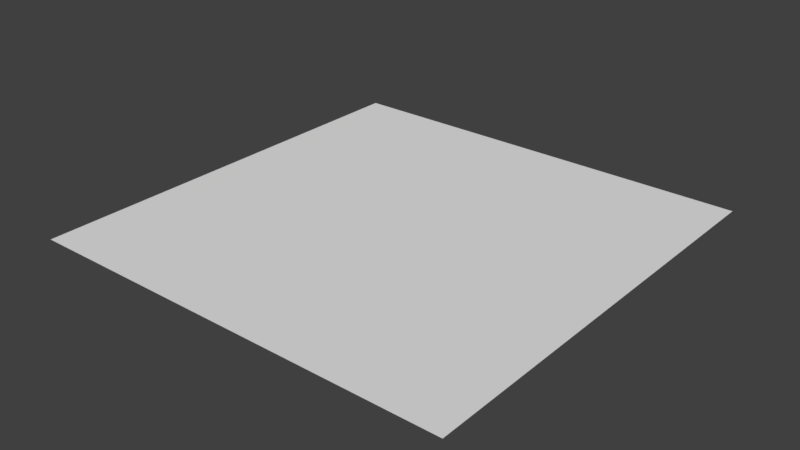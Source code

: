 # Source: floor.blend  (saved by Blender 2.79.0; exported with 4.5.12 LTS)
import bpy
from mathutils import Matrix  # noqa: F401  (used for matrix-valued properties, if any)

bpy.ops.wm.read_factory_settings(use_empty=True)
scene = bpy.context.scene
scene.name = 'Scene'

# ---- collections
col_collection_1 = bpy.data.collections.new('Collection 1'); scene.collection.children.link(col_collection_1)

# ---- world
world_world = bpy.data.worlds.new('World'); scene.world = world_world
world_world.color = (0.05088, 0.05088, 0.05088)
world_world.use_sun_shadow = False
world_world.sun_shadow_jitter_overblur = 0.0
world_world.cycles.sampling_method = 'MANUAL'

# ---- meshes
me_plane = bpy.data.meshes.new('Plane')
me_plane.from_pydata([(-23.57, -23.57, 0.0), (23.57, -23.57, 0.0), (-23.57, 23.57, 0.0), (23.57, 23.57, 0.0)], [], [(0, 1, 3, 2)])
me_plane.use_remesh_preserve_volume = False
me_plane.use_remesh_preserve_attributes = False
me_plane.use_mirror_vertex_groups = False
me_plane.update()

# ---- objects
ob_plane = bpy.data.objects.new('Plane', me_plane)

# ---- transforms, parenting, visibility, modifiers, constraints
ob_plane.location = (0.0, 0.0, 0.0)
ob_plane.lineart.crease_threshold = 0.0

# ---- collection membership
col_collection_1.objects.link(ob_plane)

# ---- scene / render settings (as saved in the file)
scene.frame_start = 1; scene.frame_end = 250; scene.frame_set(1)
scene.render.engine = 'BLENDER_EEVEE_NEXT'
scene.render.resolution_percentage = 50
scene.render.dither_intensity = 0.0
scene.cycles.use_denoising = False
scene.cycles.samples = 128
scene.cycles.sampling_pattern = 'TABULATED_SOBOL'
scene.cycles.use_adaptive_sampling = False
scene.cycles.use_light_tree = False
scene.cycles.blur_glossy = 0.0
scene.cycles.sample_clamp_indirect = 0.0
scene.view_settings.view_transform = 'Standard'
bpy.context.view_layer.update()

# ---- added for rendering (the .blend has no active camera and no usable light): camera, sun
cam_auto = bpy.data.cameras.new('AutoCamera')
cam_auto.lens = 50.0
cam_auto.sensor_width = 36.0
cam_auto.clip_end = 1082.58
ob_auto_camera = bpy.data.objects.new('AutoCamera', cam_auto)
scene.collection.objects.link(ob_auto_camera)
ob_auto_camera.location = (61.6858, -74.0229, 49.3486)
ob_auto_camera.rotation_euler = (1.09748, -7.21219e-08, 0.694738)
scene.camera = ob_auto_camera
light_auto_sun = bpy.data.lights.new('AutoSun', 'SUN')
light_auto_sun.energy = 3.0
light_auto_sun.angle = 0.0523599
ob_auto_sun = bpy.data.objects.new('AutoSun', light_auto_sun)
scene.collection.objects.link(ob_auto_sun)
ob_auto_sun.rotation_euler = (0.872665, 0.174533, 0.523599)
bpy.context.view_layer.update()
